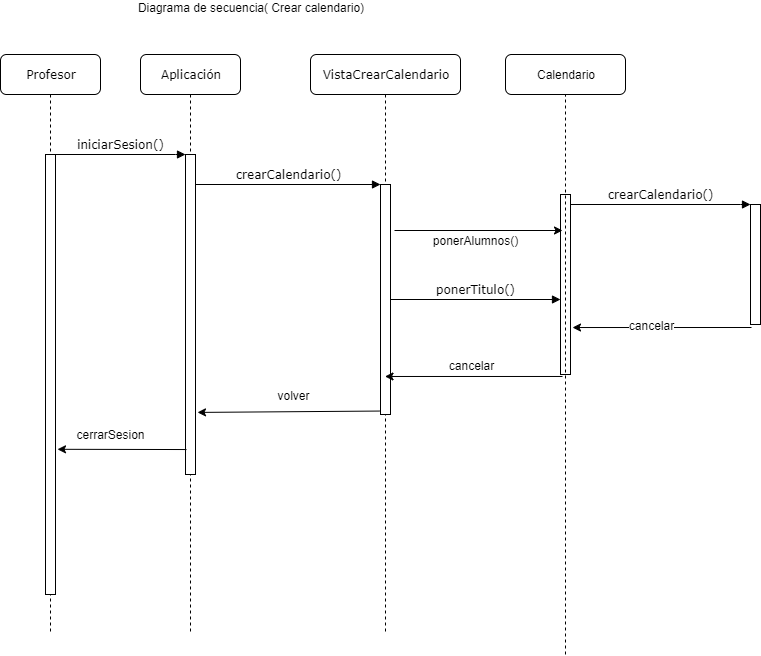

The diagram above was exported from draw.io. Its source (the exported page's mxGraphModel, read from the mxfile embedded in the PNG):
<mxGraphModel dx="868" dy="450" grid="1" gridSize="10" guides="1" tooltips="1" connect="1" arrows="1" fold="1" page="1" pageScale="1" pageWidth="1100" pageHeight="850" background="#ffffff" math="0" shadow="0">
  <root>
    <mxCell id="0" />
    <mxCell id="1" parent="0" />
    <mxCell id="7baba1c4bc27f4b0-2" value="Aplicación" style="shape=umlLifeline;perimeter=lifelinePerimeter;whiteSpace=wrap;html=1;container=1;collapsible=0;recursiveResize=0;outlineConnect=0;rounded=1;shadow=0;comic=0;labelBackgroundColor=none;strokeWidth=1;fontFamily=Verdana;fontSize=12;align=center;" parent="1" vertex="1">
      <mxGeometry x="240" y="80" width="100" height="580" as="geometry" />
    </mxCell>
    <mxCell id="7baba1c4bc27f4b0-10" value="" style="html=1;points=[];perimeter=orthogonalPerimeter;rounded=0;shadow=0;comic=0;labelBackgroundColor=none;strokeWidth=1;fontFamily=Verdana;fontSize=12;align=center;" parent="7baba1c4bc27f4b0-2" vertex="1">
      <mxGeometry x="45" y="100" width="10" height="320" as="geometry" />
    </mxCell>
    <mxCell id="7baba1c4bc27f4b0-3" value="VistaCrearCalendario" style="shape=umlLifeline;perimeter=lifelinePerimeter;whiteSpace=wrap;html=1;container=1;collapsible=0;recursiveResize=0;outlineConnect=0;rounded=1;shadow=0;comic=0;labelBackgroundColor=none;strokeWidth=1;fontFamily=Verdana;fontSize=12;align=center;size=40;" parent="1" vertex="1">
      <mxGeometry x="410" y="80" width="150" height="580" as="geometry" />
    </mxCell>
    <mxCell id="7baba1c4bc27f4b0-13" value="" style="html=1;points=[];perimeter=orthogonalPerimeter;rounded=0;shadow=0;comic=0;labelBackgroundColor=none;strokeWidth=1;fontFamily=Verdana;fontSize=12;align=center;" parent="7baba1c4bc27f4b0-3" vertex="1">
      <mxGeometry x="70" y="130" width="10" height="230" as="geometry" />
    </mxCell>
    <mxCell id="7baba1c4bc27f4b0-8" value="Profesor" style="shape=umlLifeline;perimeter=lifelinePerimeter;whiteSpace=wrap;html=1;container=1;collapsible=0;recursiveResize=0;outlineConnect=0;rounded=1;shadow=0;comic=0;labelBackgroundColor=none;strokeWidth=1;fontFamily=Verdana;fontSize=12;align=center;" parent="1" vertex="1">
      <mxGeometry x="100" y="80" width="100" height="580" as="geometry" />
    </mxCell>
    <mxCell id="7baba1c4bc27f4b0-9" value="" style="html=1;points=[];perimeter=orthogonalPerimeter;rounded=0;shadow=0;comic=0;labelBackgroundColor=none;strokeWidth=1;fontFamily=Verdana;fontSize=12;align=center;" parent="7baba1c4bc27f4b0-8" vertex="1">
      <mxGeometry x="45" y="100" width="10" height="440" as="geometry" />
    </mxCell>
    <mxCell id="7baba1c4bc27f4b0-16" value="" style="html=1;points=[];perimeter=orthogonalPerimeter;rounded=0;shadow=0;comic=0;labelBackgroundColor=none;strokeWidth=1;fontFamily=Verdana;fontSize=12;align=center;" parent="1" vertex="1">
      <mxGeometry x="660" y="220" width="10" height="180" as="geometry" />
    </mxCell>
    <mxCell id="7baba1c4bc27f4b0-17" value="ponerTitulo()" style="html=1;verticalAlign=bottom;endArrow=block;labelBackgroundColor=none;fontFamily=Verdana;fontSize=12;edgeStyle=elbowEdgeStyle;elbow=vertical;" parent="1" source="7baba1c4bc27f4b0-13" target="7baba1c4bc27f4b0-16" edge="1">
      <mxGeometry relative="1" as="geometry">
        <mxPoint x="510" y="220" as="sourcePoint" />
        <Array as="points">
          <mxPoint x="490" y="220" />
        </Array>
      </mxGeometry>
    </mxCell>
    <mxCell id="7baba1c4bc27f4b0-19" value="" style="html=1;points=[];perimeter=orthogonalPerimeter;rounded=0;shadow=0;comic=0;labelBackgroundColor=none;strokeWidth=1;fontFamily=Verdana;fontSize=12;align=center;" parent="1" vertex="1">
      <mxGeometry x="850" y="230" width="10" height="120" as="geometry" />
    </mxCell>
    <mxCell id="7baba1c4bc27f4b0-20" value="crearCalendario()" style="html=1;verticalAlign=bottom;endArrow=block;entryX=0;entryY=0;labelBackgroundColor=none;fontFamily=Verdana;fontSize=12;edgeStyle=elbowEdgeStyle;elbow=vertical;" parent="1" source="7baba1c4bc27f4b0-16" target="7baba1c4bc27f4b0-19" edge="1">
      <mxGeometry relative="1" as="geometry">
        <mxPoint x="650" y="230" as="sourcePoint" />
      </mxGeometry>
    </mxCell>
    <mxCell id="7baba1c4bc27f4b0-11" value="iniciarSesion()" style="html=1;verticalAlign=bottom;endArrow=block;entryX=0;entryY=0;labelBackgroundColor=none;fontFamily=Verdana;fontSize=12;edgeStyle=elbowEdgeStyle;elbow=vertical;" parent="1" source="7baba1c4bc27f4b0-9" target="7baba1c4bc27f4b0-10" edge="1">
      <mxGeometry relative="1" as="geometry">
        <mxPoint x="220" y="190" as="sourcePoint" />
      </mxGeometry>
    </mxCell>
    <mxCell id="7baba1c4bc27f4b0-14" value="crearCalendario()" style="html=1;verticalAlign=bottom;endArrow=block;entryX=0;entryY=0;labelBackgroundColor=none;fontFamily=Verdana;fontSize=12;edgeStyle=elbowEdgeStyle;elbow=vertical;" parent="1" source="7baba1c4bc27f4b0-10" target="7baba1c4bc27f4b0-13" edge="1">
      <mxGeometry relative="1" as="geometry">
        <mxPoint x="370" y="200" as="sourcePoint" />
      </mxGeometry>
    </mxCell>
    <mxCell id="wdj9rMH35FXvGSLTrmTa-2" value="" style="endArrow=classic;html=1;exitX=1.4;exitY=0.2;exitDx=0;exitDy=0;exitPerimeter=0;" edge="1" parent="1" source="7baba1c4bc27f4b0-13">
      <mxGeometry width="50" height="50" relative="1" as="geometry">
        <mxPoint x="450" y="251" as="sourcePoint" />
        <mxPoint x="662" y="256" as="targetPoint" />
      </mxGeometry>
    </mxCell>
    <mxCell id="wdj9rMH35FXvGSLTrmTa-3" value="ponerAlumnos()" style="text;html=1;align=center;verticalAlign=middle;resizable=0;points=[];labelBackgroundColor=#ffffff;" vertex="1" connectable="0" parent="wdj9rMH35FXvGSLTrmTa-2">
      <mxGeometry x="-0.1865" y="-2" relative="1" as="geometry">
        <mxPoint x="12.01" y="7.61" as="offset" />
      </mxGeometry>
    </mxCell>
    <mxCell id="npdp1_kdJkzDH8oO6OZO-4" value="" style="endArrow=classic;html=1;exitX=0.1;exitY=1.025;exitDx=0;exitDy=0;exitPerimeter=0;entryX=1.2;entryY=0.739;entryDx=0;entryDy=0;entryPerimeter=0;" edge="1" parent="1" source="7baba1c4bc27f4b0-19" target="7baba1c4bc27f4b0-16">
      <mxGeometry width="50" height="50" relative="1" as="geometry">
        <mxPoint x="650" y="450" as="sourcePoint" />
        <mxPoint x="700" y="400" as="targetPoint" />
      </mxGeometry>
    </mxCell>
    <mxCell id="npdp1_kdJkzDH8oO6OZO-5" value="cancelar" style="text;html=1;align=center;verticalAlign=middle;resizable=0;points=[];labelBackgroundColor=#ffffff;" connectable="0" vertex="1" parent="npdp1_kdJkzDH8oO6OZO-4">
      <mxGeometry x="0.3192" y="4" relative="1" as="geometry">
        <mxPoint x="17" y="-7.01" as="offset" />
      </mxGeometry>
    </mxCell>
    <mxCell id="wdj9rMH35FXvGSLTrmTa-6" value="Calendario" style="rounded=1;whiteSpace=wrap;html=1;" vertex="1" parent="1">
      <mxGeometry x="605" y="80" width="120" height="40" as="geometry" />
    </mxCell>
    <mxCell id="npdp1_kdJkzDH8oO6OZO-7" value="" style="endArrow=none;dashed=1;html=1;entryX=0.5;entryY=1;entryDx=0;entryDy=0;" edge="1" parent="1" target="wdj9rMH35FXvGSLTrmTa-6">
      <mxGeometry width="50" height="50" relative="1" as="geometry">
        <mxPoint x="665" y="680" as="sourcePoint" />
        <mxPoint x="320" y="650" as="targetPoint" />
      </mxGeometry>
    </mxCell>
    <mxCell id="npdp1_kdJkzDH8oO6OZO-8" value="" style="endArrow=classic;html=1;exitX=0.2;exitY=1.011;exitDx=0;exitDy=0;exitPerimeter=0;" edge="1" parent="1" source="7baba1c4bc27f4b0-16" target="7baba1c4bc27f4b0-3">
      <mxGeometry width="50" height="50" relative="1" as="geometry">
        <mxPoint x="540" y="570" as="sourcePoint" />
        <mxPoint x="590" y="520" as="targetPoint" />
      </mxGeometry>
    </mxCell>
    <mxCell id="npdp1_kdJkzDH8oO6OZO-9" value="cancelar" style="text;html=1;align=center;verticalAlign=middle;resizable=0;points=[];labelBackgroundColor=#ffffff;" connectable="0" vertex="1" parent="npdp1_kdJkzDH8oO6OZO-8">
      <mxGeometry x="-0.1211" y="-1" relative="1" as="geometry">
        <mxPoint x="-14" y="-10.98" as="offset" />
      </mxGeometry>
    </mxCell>
    <mxCell id="npdp1_kdJkzDH8oO6OZO-10" value="" style="endArrow=classic;html=1;exitX=-0.1;exitY=0.985;exitDx=0;exitDy=0;exitPerimeter=0;entryX=1.2;entryY=0.806;entryDx=0;entryDy=0;entryPerimeter=0;" edge="1" parent="1" source="7baba1c4bc27f4b0-13" target="7baba1c4bc27f4b0-10">
      <mxGeometry width="50" height="50" relative="1" as="geometry">
        <mxPoint x="350" y="480" as="sourcePoint" />
        <mxPoint x="400" y="430" as="targetPoint" />
      </mxGeometry>
    </mxCell>
    <mxCell id="npdp1_kdJkzDH8oO6OZO-11" value="volver" style="text;html=1;align=center;verticalAlign=middle;resizable=0;points=[];labelBackgroundColor=#ffffff;" connectable="0" vertex="1" parent="npdp1_kdJkzDH8oO6OZO-10">
      <mxGeometry x="0.4595" y="1" relative="1" as="geometry">
        <mxPoint x="46" y="-17.91" as="offset" />
      </mxGeometry>
    </mxCell>
    <mxCell id="npdp1_kdJkzDH8oO6OZO-12" value="" style="endArrow=classic;html=1;exitX=0.1;exitY=0.922;exitDx=0;exitDy=0;exitPerimeter=0;entryX=1.2;entryY=0.67;entryDx=0;entryDy=0;entryPerimeter=0;" edge="1" parent="1" source="7baba1c4bc27f4b0-10" target="7baba1c4bc27f4b0-9">
      <mxGeometry width="50" height="50" relative="1" as="geometry">
        <mxPoint x="200" y="540" as="sourcePoint" />
        <mxPoint x="250" y="490" as="targetPoint" />
      </mxGeometry>
    </mxCell>
    <mxCell id="npdp1_kdJkzDH8oO6OZO-13" value="cerrarSesion" style="text;html=1;align=center;verticalAlign=middle;resizable=0;points=[];labelBackgroundColor=#ffffff;" connectable="0" vertex="1" parent="npdp1_kdJkzDH8oO6OZO-12">
      <mxGeometry x="0.597" y="-3" relative="1" as="geometry">
        <mxPoint x="26.99" y="-11.85" as="offset" />
      </mxGeometry>
    </mxCell>
    <mxCell id="npdp1_kdJkzDH8oO6OZO-14" value="&lt;div&gt;Diagrama de secuencia( Crear calendario)&lt;/div&gt;&lt;div&gt;&lt;br&gt;&lt;/div&gt;" style="text;html=1;strokeColor=none;fillColor=none;align=center;verticalAlign=middle;whiteSpace=wrap;rounded=0;" vertex="1" parent="1">
      <mxGeometry x="100" y="30" width="500" height="20" as="geometry" />
    </mxCell>
  </root>
</mxGraphModel>